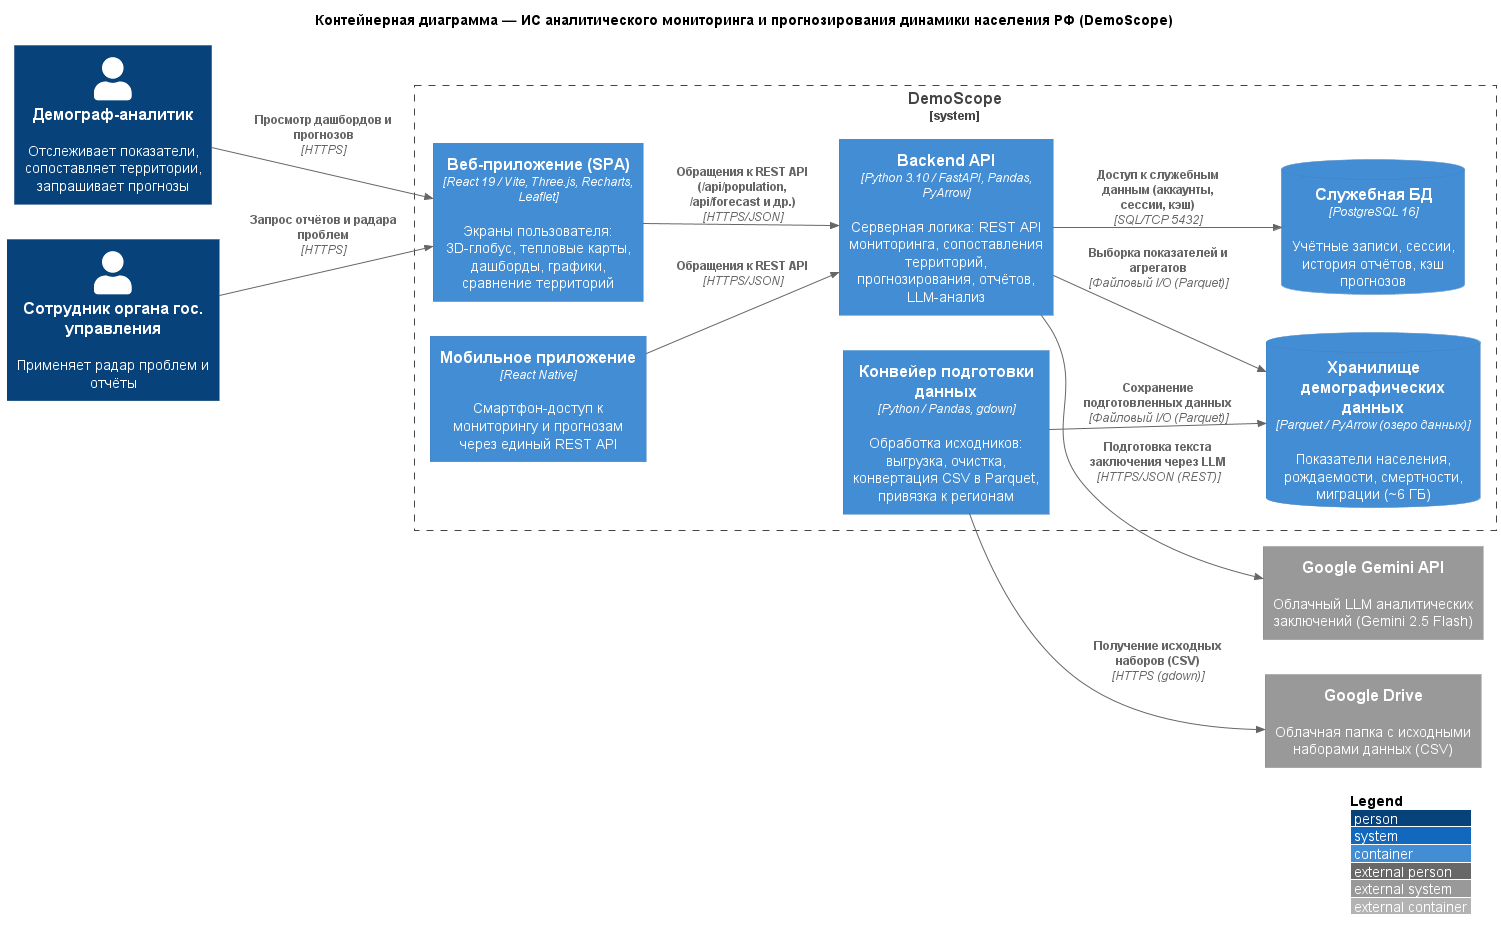

The diagram above was rendered by PlantUML. Its source (embedded in the PNG):
@startuml
!include https://raw.githubusercontent.com/plantuml-stdlib/C4-PlantUML/master/C4_Container.puml
' Горизонтальная раскладка — диаграмма помещается на страницу отчёта
LAYOUT_LEFT_RIGHT()
LAYOUT_WITH_LEGEND()

title Контейнерная диаграмма — ИС аналитического мониторинга и прогнозирования динамики населения РФ (DemoScope)

' === Пользователи ===
Person(analyst, "Демограф-аналитик", "Отслеживает показатели, сопоставляет территории, запрашивает прогнозы")
Person(official, "Сотрудник органа гос. управления", "Применяет радар проблем и отчёты")

' === Контейнеры системы ===
System_Boundary(demoscope, "DemoScope") {
  Container(web_app, "Веб-приложение (SPA)", "React 19 / Vite, Three.js, Recharts, Leaflet", "Экраны пользователя: 3D-глобус, тепловые карты, дашборды, графики, сравнение территорий")
  Container(mobile_app, "Мобильное приложение", "React Native", "Смартфон-доступ к мониторингу и прогнозам через единый REST API")
  Container(api_backend, "Backend API", "Python 3.10 / FastAPI, Pandas, PyArrow", "Серверная логика: REST API мониторинга, сопоставления территорий, прогнозирования, отчётов, LLM-анализ")
  Container(data_pipeline, "Конвейер подготовки данных", "Python / Pandas, gdown", "Обработка исходников: выгрузка, очистка, конвертация CSV в Parquet, привязка к регионам")
  ContainerDb(data_store, "Хранилище демографических данных", "Parquet / PyArrow (озеро данных)", "Показатели населения, рождаемости, смертности, миграции (~6 ГБ)")
  ContainerDb(db_service, "Служебная БД", "PostgreSQL 16", "Учётные записи, сессии, история отчётов, кэш прогнозов")
}

' === Внешние системы ===
System_Ext(gemini_api, "Google Gemini API", "Облачный LLM аналитических заключений (Gemini 2.5 Flash)")
System_Ext(gdrive, "Google Drive", "Облачная папка с исходными наборами данных (CSV)")

' === Связи с протоколами взаимодействия ===
Rel(analyst, web_app, "Просмотр дашбордов и прогнозов", "HTTPS")
Rel(official, web_app, "Запрос отчётов и радара проблем", "HTTPS")
Rel(web_app, api_backend, "Обращения к REST API (/api/population, /api/forecast и др.)", "HTTPS/JSON")
Rel(mobile_app, api_backend, "Обращения к REST API", "HTTPS/JSON")
Rel(api_backend, data_store, "Выборка показателей и агрегатов", "Файловый I/O (Parquet)")
Rel(api_backend, db_service, "Доступ к служебным данным (аккаунты, сессии, кэш)", "SQL/TCP 5432")
Rel(data_pipeline, data_store, "Сохранение подготовленных данных", "Файловый I/O (Parquet)")
Rel(data_pipeline, gdrive, "Получение исходных наборов (CSV)", "HTTPS (gdown)")
Rel(api_backend, gemini_api, "Подготовка текста заключения через LLM", "HTTPS/JSON (REST)")
@enduml